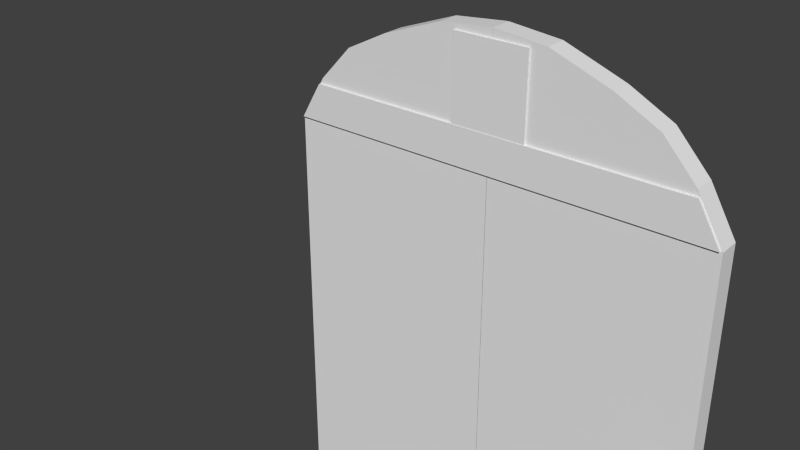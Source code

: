 # Source: door_open.blend  (saved by Blender 2.72.0; exported with 4.5.12 LTS)
import bpy
from mathutils import Matrix  # noqa: F401  (used for matrix-valued properties, if any)

bpy.ops.wm.read_factory_settings(use_empty=True)
scene = bpy.context.scene
scene.name = 'Scene'

# ---- collections
col_collection_1 = bpy.data.collections.new('Collection 1'); scene.collection.children.link(col_collection_1)

# ---- materials (node trees are filled in below, after node groups)
mat_door = bpy.data.materials.new('Door')
mat_door.alpha_threshold = 0.0
mat_door.use_transparent_shadow = False
mat_door.roughness = 0.5
mat_door.specular_intensity = 0.0
mat_door.line_color = (0.0, 0.0, 0.0, 1.0)

# ---- material node trees

# ---- world
world_world = bpy.data.worlds.new('World'); scene.world = world_world
world_world.color = (0.05088, 0.05088, 0.05088)
world_world.use_sun_shadow = False
world_world.sun_shadow_jitter_overblur = 0.0
world_world.cycles.sampling_method = 'MANUAL'
world_world.cycles.sample_map_resolution = 256

# ---- meshes
me_cube_003 = bpy.data.meshes.new('Cube.003')
me_cube_003.from_pydata([(2.304, 12.86, 0.1707), (2.304, 12.86, -0.007028), (4.684, 12.86, -0.007028), (4.684, 12.86, 0.1707), (2.304, 8.553, -0.1481), (2.304, 10.55, -0.1481), (4.684, 10.55, -0.1481), (4.684, 8.553, -0.1481), (2.304, 10.55, -0.2539), (4.684, 10.55, -0.2539), (4.684, 8.553, -0.2539), (2.304, 8.553, -0.2539), (2.304, 8.553, -1.566), (2.304, 10.55, -1.566), (4.684, 10.55, -1.566), (4.684, 8.553, -1.566), (2.304, 9.162, 0.1155), (2.304, 11.64, -0.07756), (4.684, 11.64, -0.07756), (4.684, 9.162, 0.1155), (2.304, 12.86, -2.726), (2.304, 12.86, -2.548), (4.684, 12.86, -2.548), (4.684, 12.86, -2.726), (2.304, 8.553, -2.407), (2.304, 10.55, -2.407), (4.684, 10.55, -2.407), (4.684, 8.553, -2.407), (2.304, 10.55, -2.301), (4.684, 10.55, -2.301), (4.684, 8.553, -2.301), (2.304, 8.553, -2.301), (2.304, 8.553, -0.9892), (2.304, 10.55, -0.9892), (4.684, 10.55, -0.9892), (4.684, 8.553, -0.9892), (2.304, 9.162, -2.671), (2.304, 11.64, -2.478), (4.684, 11.64, -2.478), (4.684, 9.162, -2.671), (3.596, 12.86, -2.927), (3.596, 17.53, -2.927), (6.936, 17.53, -2.335), (6.936, 12.86, -2.335), (-0.1005, 12.86, -2.392), (-0.1005, 17.53, -2.392), (3.239, 17.53, -1.799), (3.239, 12.86, -1.799), (3.596, 12.86, -0.7619), (3.596, 17.53, -0.7619), (6.936, 17.53, -0.1691), (6.936, 12.86, -0.1691), (-0.1005, 12.86, -0.2265), (-0.1005, 17.53, -0.2265), (3.239, 17.53, 0.3663), (3.239, 12.86, 0.3663), (-37.45, 13.61, -10.59), (-37.45, 18.7, -10.59), (-37.45, 18.7, 7.047), (-37.45, 13.61, 7.047), (9.142, 13.61, 7.047), (9.142, 18.7, 7.047), (9.142, 13.61, -10.59), (9.142, 18.7, -10.59), (-37.45, 18.7, 8.474), (-37.45, 13.61, 8.474), (3.539, 13.61, 8.421), (3.539, 18.7, 8.421), (-37.39, 18.7, 9.48), (-37.39, 13.61, 9.48), (-3.658, 13.61, 9.533), (-3.658, 18.7, 9.533), (-37.45, 18.7, 10.33), (-37.45, 13.61, 10.33), (-12.94, 13.61, 10.22), (-12.94, 18.7, 10.22), (-37.31, 18.7, 11.07), (-37.31, 13.61, 11.07), (-25.99, 13.61, 10.91), (-25.99, 18.7, 10.91), (-37.4, 13.61, -10.59), (-37.4, 18.7, -10.59), (-37.4, 18.7, 7.047), (-37.4, 13.61, 7.047), (-83.99, 13.61, 7.047), (-83.99, 18.7, 7.047), (-83.99, 13.61, -10.59), (-83.99, 18.7, -10.59), (-37.4, 18.7, 8.474), (-37.4, 13.61, 8.474), (-78.38, 13.61, 8.421), (-78.38, 18.7, 8.421), (-37.45, 18.7, 9.48), (-37.45, 13.61, 9.48), (-71.19, 13.61, 9.533), (-71.19, 18.7, 9.533), (-37.39, 18.7, 10.33), (-37.39, 13.61, 10.33), (-61.9, 13.61, 10.22), (-61.9, 18.7, 10.22), (-37.53, 18.7, 11.07), (-37.53, 13.61, 11.07), (-48.86, 13.61, 10.91), (-48.86, 18.7, 10.91), (-45.66, 13.17, 8.2), (-45.66, 14.7, 8.2), (-29.48, 14.7, 8.2), (-29.48, 13.17, 8.2), (-45.66, 13.17, 10.79), (-45.66, 14.7, 10.79), (-29.48, 14.7, 10.79), (-29.48, 13.17, 10.79), (0.9646, 17.42, 8.232), (4.04, 13.07, 8.232), (-79.1, 13.07, 8.232), (-79.1, 17.42, 8.232), (8.771, 17.42, 7.069), (8.771, 13.07, 7.069), (-83.83, 13.07, 7.069), (-83.83, 17.42, 7.069)], [], [(3, 2, 1, 0), (16, 17, 5, 4), (17, 18, 6, 5), (18, 19, 7, 6), (19, 16, 4, 7), (4, 5, 8, 11), (5, 6, 9, 8), (6, 7, 10, 9), (7, 4, 11, 10), (11, 8, 13, 12), (8, 9, 14, 13), (9, 10, 15, 14), (10, 11, 12, 15), (0, 1, 17, 16), (1, 2, 18, 17), (2, 3, 19, 18), (3, 0, 16, 19), (23, 20, 21, 22), (36, 24, 25, 37), (37, 25, 26, 38), (38, 26, 27, 39), (39, 27, 24, 36), (24, 31, 28, 25), (25, 28, 29, 26), (26, 29, 30, 27), (27, 30, 31, 24), (31, 32, 33, 28), (28, 33, 34, 29), (29, 34, 35, 30), (30, 35, 32, 31), (20, 36, 37, 21), (21, 37, 38, 22), (22, 38, 39, 23), (23, 39, 36, 20), (44, 45, 41, 40), (45, 46, 42, 41), (46, 47, 43, 42), (47, 44, 40, 43), (40, 41, 42, 43), (47, 46, 45, 44), (52, 53, 49, 48), (53, 54, 50, 49), (54, 55, 51, 50), (55, 52, 48, 51), (48, 49, 50, 51), (55, 54, 53, 52), (60, 61, 67, 66), (61, 60, 62, 63), (60, 59, 56, 62), (58, 61, 63, 57), (56, 57, 63, 62), (66, 67, 71, 70), (61, 58, 64, 67), (59, 60, 66, 65), (58, 59, 65, 64), (70, 71, 75, 74), (67, 64, 68, 71), (65, 66, 70, 69), (64, 65, 69, 68), (74, 75, 79, 78), (71, 68, 72, 75), (69, 70, 74, 73), (68, 69, 73, 72), (78, 79, 76, 77), (75, 72, 76, 79), (73, 74, 78, 77), (72, 73, 77, 76), (84, 90, 91, 85), (85, 87, 86, 84), (84, 86, 80, 83), (82, 81, 87, 85), (80, 86, 87, 81), (90, 94, 95, 91), (85, 91, 88, 82), (83, 89, 90, 84), (82, 88, 89, 83), (94, 98, 99, 95), (91, 95, 92, 88), (89, 93, 94, 90), (88, 92, 93, 89), (98, 102, 103, 99), (95, 99, 96, 92), (93, 97, 98, 94), (92, 96, 97, 93), (102, 101, 100, 103), (99, 103, 100, 96), (97, 101, 102, 98), (96, 100, 101, 97), (108, 109, 105, 104), (109, 110, 106, 105), (110, 111, 107, 106), (111, 108, 104, 107), (104, 105, 106, 107), (111, 110, 109, 108), (116, 117, 113, 112), (117, 118, 114, 113), (118, 119, 115, 114), (119, 116, 112, 115), (112, 113, 114, 115), (119, 118, 117, 116)])
_uv = me_cube_003.uv_layers.new(name='UVMap')
_uv.uv.foreach_set('vector', [0.1985, 0.5511, 0.1968, 0.5511, 0.1968, 0.5256, 0.1985, 0.5256, 0.5075, 0.5835, 0.5053, 0.6151, 0.5048, 0.6012, 0.5051, 0.5757, 0.549, 0.591, 0.5747, 0.591, 0.5747, 0.6049, 0.549, 0.605, 0.5211, 0.5911, 0.5232, 0.6228, 0.5208, 0.6306, 0.5206, 0.6051, 0.4917, 0.5833, 0.466, 0.5833, 0.4659, 0.5755, 0.4917, 0.5755, 0.5051, 0.5757, 0.5048, 0.6012, 0.5039, 0.6012, 0.5041, 0.5757, 0.5363, 0.6287, 0.5363, 0.6543, 0.5353, 0.6543, 0.5353, 0.6287, 0.5206, 0.6051, 0.5208, 0.6306, 0.5199, 0.6306, 0.5196, 0.6051, 0.2248, 0.6306, 0.2248, 0.6562, 0.2238, 0.6562, 0.2238, 0.6306, 0.5041, 0.5757, 0.5039, 0.6012, 0.4917, 0.6011, 0.492, 0.5755, 0.5353, 0.6287, 0.5353, 0.6543, 0.5232, 0.6543, 0.5232, 0.6287, 0.5196, 0.6051, 0.5199, 0.6306, 0.5077, 0.6308, 0.5075, 0.6052, 0.2238, 0.6306, 0.2238, 0.6562, 0.2117, 0.6562, 0.2117, 0.6306, 0.5075, 0.6308, 0.5058, 0.6307, 0.5053, 0.6151, 0.5075, 0.5835, 0.549, 0.5755, 0.5747, 0.5755, 0.5747, 0.591, 0.549, 0.591, 0.5216, 0.5756, 0.5232, 0.5755, 0.5232, 0.6228, 0.5211, 0.5911, 0.4917, 0.6306, 0.466, 0.6306, 0.466, 0.5833, 0.4917, 0.5833, 0.1968, 0.5256, 0.1968, 0.5, 0.1985, 0.5, 0.1985, 0.5256, 0.2144, 0.5473, 0.2121, 0.5551, 0.2118, 0.5296, 0.2123, 0.5156, 0.549, 0.591, 0.549, 0.605, 0.5232, 0.605, 0.5232, 0.591, 0.3255, 0.6151, 0.325, 0.6012, 0.3252, 0.5757, 0.3276, 0.5835, 0.2375, 0.6228, 0.2375, 0.6306, 0.2117, 0.6306, 0.2117, 0.6228, 0.2121, 0.5551, 0.2111, 0.5551, 0.2108, 0.5296, 0.2118, 0.5296, 0.549, 0.6287, 0.5499, 0.6287, 0.5499, 0.6543, 0.549, 0.6543, 0.325, 0.6012, 0.324, 0.6012, 0.3243, 0.5757, 0.3252, 0.5757, 0.4659, 0.6306, 0.4669, 0.6306, 0.4669, 0.6562, 0.4659, 0.6562, 0.2111, 0.5551, 0.199, 0.5552, 0.1987, 0.5297, 0.2108, 0.5296, 0.5499, 0.6287, 0.5621, 0.6287, 0.5621, 0.6543, 0.5499, 0.6543, 0.324, 0.6012, 0.3118, 0.6011, 0.3121, 0.5755, 0.3243, 0.5757, 0.4669, 0.6306, 0.4791, 0.6306, 0.4791, 0.6562, 0.4669, 0.6562, 0.2144, 0.5, 0.2144, 0.5473, 0.2123, 0.5156, 0.2128, 0.5001, 0.549, 0.5755, 0.549, 0.591, 0.5232, 0.591, 0.5232, 0.5755, 0.3259, 0.6307, 0.3255, 0.6151, 0.3276, 0.5835, 0.3276, 0.6308, 0.2375, 0.5755, 0.2375, 0.6228, 0.2117, 0.6228, 0.2117, 0.5755, 0.3349, 0.5755, 0.2748, 0.5755, 0.2747, 0.5359, 0.3348, 0.5359, 0.6837, 0.5749, 0.6738, 0.54, 0.6738, 0.5, 0.6837, 0.5349, 0.5262, 0.5397, 0.466, 0.5397, 0.466, 0.5, 0.5261, 0.5, 0.6738, 0.6098, 0.6837, 0.5749, 0.6837, 0.6149, 0.6738, 0.6498, 0.3348, 0.5359, 0.2747, 0.5359, 0.2748, 0.5, 0.3349, 0.5, 0.466, 0.5397, 0.5262, 0.5397, 0.5261, 0.5755, 0.4659, 0.5755, 0.2747, 0.5755, 0.2145, 0.5755, 0.2144, 0.5359, 0.2746, 0.5359, 0.1987, 0.5552, 0.2086, 0.5901, 0.2086, 0.6301, 0.1987, 0.5952, 0.5262, 0.5359, 0.5863, 0.5359, 0.5864, 0.5755, 0.5262, 0.5755, 0.5747, 0.6104, 0.5846, 0.5755, 0.5846, 0.6155, 0.5747, 0.6504, 0.2746, 0.5359, 0.2144, 0.5359, 0.2145, 0.5, 0.2747, 0.5, 0.5863, 0.5359, 0.5262, 0.5359, 0.5262, 0.5, 0.5864, 0.5, 0.1968, 0.9985, 0.1313, 0.9984, 0.1312, 0.9384, 0.1967, 0.9384, 0.4004, 0.6616, 0.3349, 0.6616, 0.3349, 0.5, 0.4004, 0.5, 0.03717, 0.5, 0.03717, 1.91e-05, 0.2002, 1.91e-05, 0.2002, 0.5, 0.2374, 0.5, 0.2374, 0.0, 0.4004, 0.0, 0.4004, 0.5, 8.603e-08, 0.5, 0.06551, 0.5, 0.06551, 1.0, 0.0, 1.0, 0.1967, 0.9384, 0.1312, 0.9384, 0.1312, 0.8611, 0.1967, 0.8612, 0.2374, 0.0, 0.2374, 0.5, 0.2242, 0.5, 0.2247, 0.06013, 0.03717, 1.91e-05, 0.03717, 0.5, 0.02447, 0.4399, 0.02398, 1.91e-05, 0.3118, 0.5755, 0.3118, 0.6405, 0.2987, 0.6405, 0.2987, 0.5755, 0.1967, 0.8612, 0.1312, 0.8611, 0.1312, 0.7615, 0.1967, 0.7616, 0.2247, 0.06013, 0.2242, 0.5, 0.2149, 0.4994, 0.2144, 0.1374, 0.02398, 1.91e-05, 0.02447, 0.4399, 0.01419, 0.3626, 0.01467, 0.000593, 0.2987, 0.5755, 0.2987, 0.6405, 0.2893, 0.6405, 0.2893, 0.5755, 0.1967, 0.7616, 0.1312, 0.7615, 0.1312, 0.6215, 0.1967, 0.6216, 0.2144, 0.1374, 0.2149, 0.4994, 0.2071, 0.5, 0.2081, 0.237, 0.01467, 0.000593, 0.01419, 0.3626, 0.00784, 0.263, 0.006863, 0.0, 0.2893, 0.5755, 0.2893, 0.6405, 0.2815, 0.6405, 0.2815, 0.5755, 0.1967, 0.6216, 0.1312, 0.6215, 0.1313, 0.5, 0.1968, 0.5001, 0.2081, 0.237, 0.2071, 0.5, 0.2002, 0.4985, 0.2017, 0.377, 0.006863, 0.0, 0.00784, 0.263, 0.001466, 0.123, 0.0, 0.001475, 0.2815, 0.5755, 0.2815, 0.6405, 0.2747, 0.6405, 0.2747, 0.5755, 0.1312, 0.5, 0.1311, 0.5602, 0.06556, 0.5602, 0.06565, 0.5001, 0.4004, 0.6616, 0.4004, 0.5, 0.4659, 0.5, 0.4659, 0.6616, 0.4376, 0.0, 0.6006, 0.0, 0.6006, 0.5, 0.4376, 0.5, 0.6378, 1.92e-05, 0.8008, 1.92e-05, 0.8008, 0.5, 0.6378, 0.5, 0.913, 0.5, 0.913, 0.0, 0.9785, 9.354e-06, 0.9785, 0.5, 0.1311, 0.5602, 0.131, 0.6374, 0.06551, 0.6375, 0.06556, 0.5602, 0.6378, 0.5, 0.6251, 0.4399, 0.6246, 1.92e-05, 0.6378, 1.92e-05, 0.4376, 0.5, 0.4244, 0.5, 0.4249, 0.06013, 0.4376, 0.0, 0.2747, 0.6405, 0.2615, 0.6405, 0.2615, 0.5755, 0.2747, 0.5755, 0.131, 0.6374, 0.131, 0.7371, 0.06552, 0.7371, 0.06551, 0.6375, 0.6251, 0.4399, 0.6148, 0.3626, 0.6153, 0.0005931, 0.6246, 1.92e-05, 0.4244, 0.5, 0.4151, 0.4994, 0.4146, 0.1374, 0.4249, 0.06013, 0.2615, 0.6405, 0.2522, 0.6405, 0.2522, 0.5755, 0.2615, 0.5755, 0.131, 0.7371, 0.1311, 0.8771, 0.06557, 0.8772, 0.06552, 0.7371, 0.6148, 0.3626, 0.6085, 0.263, 0.6075, 0.0, 0.6153, 0.0005931, 0.4151, 0.4994, 0.4073, 0.5, 0.4083, 0.237, 0.4146, 0.1374, 0.2522, 0.6405, 0.2444, 0.6405, 0.2444, 0.5755, 0.2522, 0.5755, 0.1311, 0.8771, 0.1312, 0.9986, 0.06565, 0.9987, 0.06557, 0.8772, 0.6085, 0.263, 0.6021, 0.123, 0.6006, 0.001475, 0.6075, 0.0, 0.4073, 0.5, 0.4004, 0.4985, 0.4019, 0.377, 0.4083, 0.237, 0.2444, 0.6405, 0.2375, 0.6405, 0.2375, 0.5755, 0.2444, 0.5755, 0.549, 0.605, 0.5687, 0.605, 0.5687, 0.6287, 0.549, 0.6287, 0.6103, 0.6736, 0.6103, 0.5, 0.6343, 0.5, 0.6343, 0.6736, 0.543, 0.6287, 0.5232, 0.6287, 0.5232, 0.605, 0.543, 0.605, 0.5864, 0.6736, 0.5864, 0.5, 0.6103, 0.5, 0.6103, 0.6736, 0.6541, 0.5, 0.6738, 0.5, 0.6738, 0.6736, 0.6541, 0.6736, 0.6541, 0.6736, 0.6343, 0.6736, 0.6343, 0.5, 0.6541, 0.5, 0.857, 0.9938, 0.8011, 0.9938, 0.8008, 0.9431, 0.8568, 0.9101, 1.0, 0.0, 1.0, 0.9938, 0.9892, 0.943, 0.9892, 0.05077, 0.8011, 0.0, 0.857, 8.088e-06, 0.8568, 0.05086, 0.8008, 0.05085, 0.9892, 0.0, 0.9892, 0.9938, 0.9785, 0.91, 0.9785, 0.05077, 0.8568, 0.9101, 0.8008, 0.9431, 0.8008, 0.05085, 0.8568, 0.05086, 0.857, 0.0, 0.913, 1.754e-06, 0.913, 0.9938, 0.857, 0.9938])
me_cube_003.materials.append(mat_door)
me_cube_003.use_remesh_preserve_volume = False
me_cube_003.use_remesh_preserve_attributes = False
me_cube_003.use_mirror_vertex_groups = False
me_cube_003.update()
arm_armature = bpy.data.armatures.new('Armature')  # bones are not reproduced

# ---- objects
ob_armature = bpy.data.objects.new('Armature', arm_armature)
ob_cube_003 = bpy.data.objects.new('Cube.003', me_cube_003)

# ---- transforms, parenting, visibility, modifiers, constraints
ob_armature.location = (-40.57, 6.307, -38.06)
ob_armature.scale = (5.0, 5.0, 5.0)
ob_armature.hide_viewport = True
ob_armature.lineart.crease_threshold = 0.0
ob_cube_003.parent = ob_armature
ob_cube_003.matrix_parent_inverse = Matrix(((0.2, 0.0, 0.0, 8.113), (1.863e-09, 0.2, 0.0, -1.261), (0.0, 0.0, 0.2, 7.613), (0.0, 0.0, 0.0, 1.0)))
ob_cube_003.location = (2.164, -1.399, -0.4192)
ob_cube_003.scale = (0.5147, 0.4745, 3.601)
ob_cube_003.lineart.crease_threshold = 0.0
_vg = ob_cube_003.vertex_groups.new(name='Bone')
for _i, _w in zip([82, 83, 84, 85, 86, 87, 89, 90, 91, 94, 95, 98, 99, 112, 113, 114, 115, 116, 117, 118, 119], [0.08317, 0.1486, 0.4951, 0.4938, 0.4995, 0.4996, 0.03106, 0.27, 0.1742, 0.1411, 0.09376, 0.05918, 0.05233, 0.2211, 0.2145, 0.4718, 0.4723, 0.2008, 0.2017, 0.4884, 0.4911]): _vg.add([_i], _w, 'REPLACE')
_vg = ob_cube_003.vertex_groups.new(name='Bone.001')
for _i, _w in zip([72, 73, 76, 77, 78, 79, 82, 83, 84, 85, 88, 89, 90, 91, 92, 93, 94, 95, 96, 97, 98, 99, 100, 101, 102, 103, 104, 105, 106, 107, 108, 109, 110, 111, 112, 113, 114, 115, 116, 117, 118, 119], [0.07072, 0.02186, 0.3008, 0.1648, 0.05125, 0.1158, 0.8694, 0.7642, 0.5038, 0.5054, 0.9535, 0.931, 0.7249, 0.8253, 0.9747, 0.9709, 0.8538, 0.91, 0.9412, 0.9364, 0.9295, 0.9498, 0.6669, 0.6737, 0.9081, 0.8447, 0.5054, 0.5059, 0.3932, 0.3936, 0.634, 0.6575, 0.2416, 0.2651, 0.6807, 0.6832, 0.5187, 0.5183, 0.6874, 0.6882, 0.5079, 0.5062]): _vg.add([_i], _w, 'REPLACE')
_vg = ob_cube_003.vertex_groups.new(name='Bone.002')
for _i, _w in zip([58, 59, 60, 61, 64, 65, 66, 67, 68, 69, 70, 71, 72, 73, 74, 75, 76, 77, 78, 79, 96, 97, 100, 101, 102, 103, 104, 105, 106, 107, 108, 109, 110, 111, 112, 113, 116, 117], [0.9477, 0.9104, 0.9963, 0.997, 0.9747, 0.971, 0.995, 0.9995, 0.9773, 0.9843, 0.9979, 1.005, 0.9278, 0.9626, 0.9932, 1.002, 0.6987, 0.8342, 0.948, 0.8836, 0.05755, 0.06055, 0.3337, 0.3246, 0.07379, 0.1356, 0.4946, 0.4941, 0.6068, 0.6064, 0.366, 0.3425, 0.7584, 0.7349, 0.09824, 0.1023, 0.1117, 0.1101]): _vg.add([_i], _w, 'REPLACE')
_vg = ob_cube_003.vertex_groups.new(name='Bone.003')
for _i, _w in zip([56, 57, 58, 59, 62, 63, 80, 81, 82, 83, 86, 87], [0.9974, 0.9946, 0.05014, 0.08687, 0.5041, 0.5049, 0.9973, 0.9946, 0.04179, 0.08462, 0.5004, 0.5003]): _vg.add([_i], _w, 'REPLACE')
_vg = ob_cube_003.vertex_groups.new(name='Bone.004')
for _i, _w in zip([0, 1, 2, 3, 4, 5, 6, 7, 8, 9, 10, 11, 12, 13, 14, 15, 16, 17, 18, 19, 20, 21, 22, 23, 24, 25, 26, 27, 28, 29, 30, 31, 32, 33, 34, 35, 36, 37, 38, 39, 40, 41, 42, 43, 44, 45, 46, 47, 48, 49, 50, 51, 52, 53, 54, 55, 62, 63], [1.0, 1.0, 1.0, 1.0, 1.0, 1.0, 1.0, 1.0, 1.0, 1.0, 1.0, 1.0, 1.0, 1.0, 1.0, 1.0, 1.0, 1.0, 1.0, 1.0, 1.0, 1.0, 1.0, 1.0, 1.0, 1.0, 1.0, 1.0, 1.0, 1.0, 1.0, 1.0, 1.0, 1.0, 1.0, 1.0, 1.0, 1.0, 1.0, 1.0, 1.0, 1.0, 1.0, 1.0, 1.0, 1.0, 1.0, 1.0, 1.0, 1.0, 1.0, 1.0, 1.0, 1.0, 1.0, 1.0, 0.4945, 0.4934]): _vg.add([_i], _w, 'REPLACE')
_m = ob_cube_003.modifiers.new('Armature', 'ARMATURE')
_m.object = ob_armature

# ---- collection membership
col_collection_1.objects.link(ob_armature)
col_collection_1.objects.link(ob_cube_003)

# ---- scene / render settings (as saved in the file)
scene.frame_start = 1; scene.frame_end = 25; scene.frame_set(25)
scene.render.engine = 'BLENDER_EEVEE_NEXT'
scene.render.resolution_percentage = 50
scene.render.dither_intensity = 0.0
scene.cycles.use_denoising = False
scene.cycles.samples = 10
scene.cycles.sampling_pattern = 'TABULATED_SOBOL'
scene.cycles.light_sampling_threshold = 0.0
scene.cycles.use_adaptive_sampling = False
scene.cycles.use_light_tree = False
scene.cycles.blur_glossy = 0.0
scene.cycles.volume_bounces = 1
scene.cycles.pixel_filter_type = 'GAUSSIAN'
scene.cycles.sample_clamp_indirect = 0.0
scene.view_settings.view_transform = 'Standard'
bpy.context.view_layer.update()

# ---- added for rendering (the .blend has no active camera and no usable light): camera, sun
cam_auto = bpy.data.cameras.new('AutoCamera')
cam_auto.lens = 50.0
cam_auto.sensor_width = 36.0
cam_auto.clip_end = 1499.47
ob_auto_camera = bpy.data.objects.new('AutoCamera', cam_auto)
scene.collection.objects.link(ob_auto_camera)
ob_auto_camera.location = (37.9365, -73.8359, 68.7941)
ob_auto_camera.rotation_euler = (1.09748, -7.21219e-08, 0.694738)
scene.camera = ob_auto_camera
light_auto_sun = bpy.data.lights.new('AutoSun', 'SUN')
light_auto_sun.energy = 3.0
light_auto_sun.angle = 0.0523599
ob_auto_sun = bpy.data.objects.new('AutoSun', light_auto_sun)
scene.collection.objects.link(ob_auto_sun)
ob_auto_sun.rotation_euler = (0.872665, 0.174533, 0.523599)
bpy.context.view_layer.update()
